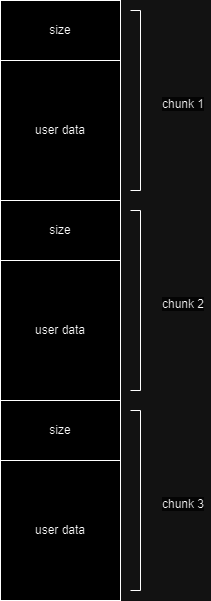

The diagram above was exported from draw.io. Its source (the exported page's mxGraphModel, read from the mxfile embedded in the PNG):
<mxGraphModel dx="1009" dy="573" grid="1" gridSize="10" guides="1" tooltips="1" connect="1" arrows="1" fold="1" page="1" pageScale="1" pageWidth="827" pageHeight="1169" math="0" shadow="0">
  <root>
    <mxCell id="0" />
    <mxCell id="1" parent="0" />
    <mxCell id="VikBqnq-L2CQbJeGz4WK-2" value="user data" style="rounded=0;whiteSpace=wrap;html=1;" vertex="1" parent="1">
      <mxGeometry x="100" y="90" width="120" height="140" as="geometry" />
    </mxCell>
    <mxCell id="VikBqnq-L2CQbJeGz4WK-4" value="size" style="rounded=0;whiteSpace=wrap;html=1;" vertex="1" parent="1">
      <mxGeometry x="100" y="30" width="120" height="60" as="geometry" />
    </mxCell>
    <mxCell id="VikBqnq-L2CQbJeGz4WK-5" value="user data" style="rounded=0;whiteSpace=wrap;html=1;" vertex="1" parent="1">
      <mxGeometry x="100" y="290" width="120" height="140" as="geometry" />
    </mxCell>
    <mxCell id="VikBqnq-L2CQbJeGz4WK-6" value="size" style="rounded=0;whiteSpace=wrap;html=1;" vertex="1" parent="1">
      <mxGeometry x="100" y="230" width="120" height="60" as="geometry" />
    </mxCell>
    <mxCell id="VikBqnq-L2CQbJeGz4WK-7" value="user data" style="rounded=0;whiteSpace=wrap;html=1;" vertex="1" parent="1">
      <mxGeometry x="100" y="490" width="120" height="140" as="geometry" />
    </mxCell>
    <mxCell id="VikBqnq-L2CQbJeGz4WK-8" value="size" style="rounded=0;whiteSpace=wrap;html=1;" vertex="1" parent="1">
      <mxGeometry x="100" y="430" width="120" height="60" as="geometry" />
    </mxCell>
    <mxCell id="VikBqnq-L2CQbJeGz4WK-10" value="&lt;span style=&quot;color: rgb(0, 0, 0); font-family: Helvetica; font-size: 12px; font-style: normal; font-variant-ligatures: normal; font-variant-caps: normal; font-weight: 400; letter-spacing: normal; orphans: 2; text-align: center; text-indent: 0px; text-transform: none; widows: 2; word-spacing: 0px; -webkit-text-stroke-width: 0px; background-color: rgb(251, 251, 251); text-decoration-thickness: initial; text-decoration-style: initial; text-decoration-color: initial; float: none; display: inline !important;&quot;&gt;chunk 2&lt;/span&gt;" style="text;whiteSpace=wrap;html=1;" vertex="1" parent="1">
      <mxGeometry x="260" y="320" width="50" height="40" as="geometry" />
    </mxCell>
    <mxCell id="VikBqnq-L2CQbJeGz4WK-11" value="&lt;span style=&quot;color: rgb(0, 0, 0); font-family: Helvetica; font-size: 12px; font-style: normal; font-variant-ligatures: normal; font-variant-caps: normal; font-weight: 400; letter-spacing: normal; orphans: 2; text-align: center; text-indent: 0px; text-transform: none; widows: 2; word-spacing: 0px; -webkit-text-stroke-width: 0px; background-color: rgb(251, 251, 251); text-decoration-thickness: initial; text-decoration-style: initial; text-decoration-color: initial; float: none; display: inline !important;&quot;&gt;chunk 1&lt;/span&gt;" style="text;whiteSpace=wrap;html=1;" vertex="1" parent="1">
      <mxGeometry x="260" y="120" width="50" height="40" as="geometry" />
    </mxCell>
    <mxCell id="VikBqnq-L2CQbJeGz4WK-12" value="&lt;span style=&quot;color: rgb(0, 0, 0); font-family: Helvetica; font-size: 12px; font-style: normal; font-variant-ligatures: normal; font-variant-caps: normal; font-weight: 400; letter-spacing: normal; orphans: 2; text-align: center; text-indent: 0px; text-transform: none; widows: 2; word-spacing: 0px; -webkit-text-stroke-width: 0px; background-color: rgb(251, 251, 251); text-decoration-thickness: initial; text-decoration-style: initial; text-decoration-color: initial; float: none; display: inline !important;&quot;&gt;chunk 3&lt;/span&gt;" style="text;whiteSpace=wrap;html=1;" vertex="1" parent="1">
      <mxGeometry x="260" y="520" width="50" height="40" as="geometry" />
    </mxCell>
    <mxCell id="VikBqnq-L2CQbJeGz4WK-13" value="" style="endArrow=none;html=1;rounded=0;" edge="1" parent="1">
      <mxGeometry width="50" height="50" relative="1" as="geometry">
        <mxPoint x="240" y="220" as="sourcePoint" />
        <mxPoint x="240" y="40" as="targetPoint" />
      </mxGeometry>
    </mxCell>
    <mxCell id="VikBqnq-L2CQbJeGz4WK-14" value="" style="endArrow=none;html=1;rounded=0;" edge="1" parent="1">
      <mxGeometry width="50" height="50" relative="1" as="geometry">
        <mxPoint x="240" y="40" as="sourcePoint" />
        <mxPoint x="230" y="40" as="targetPoint" />
      </mxGeometry>
    </mxCell>
    <mxCell id="VikBqnq-L2CQbJeGz4WK-15" value="" style="endArrow=none;html=1;rounded=0;" edge="1" parent="1">
      <mxGeometry width="50" height="50" relative="1" as="geometry">
        <mxPoint x="240" y="220" as="sourcePoint" />
        <mxPoint x="230" y="220" as="targetPoint" />
      </mxGeometry>
    </mxCell>
    <mxCell id="VikBqnq-L2CQbJeGz4WK-16" value="" style="endArrow=none;html=1;rounded=0;" edge="1" parent="1">
      <mxGeometry width="50" height="50" relative="1" as="geometry">
        <mxPoint x="240" y="420" as="sourcePoint" />
        <mxPoint x="240" y="240" as="targetPoint" />
      </mxGeometry>
    </mxCell>
    <mxCell id="VikBqnq-L2CQbJeGz4WK-17" value="" style="endArrow=none;html=1;rounded=0;" edge="1" parent="1">
      <mxGeometry width="50" height="50" relative="1" as="geometry">
        <mxPoint x="240" y="240" as="sourcePoint" />
        <mxPoint x="230" y="240" as="targetPoint" />
      </mxGeometry>
    </mxCell>
    <mxCell id="VikBqnq-L2CQbJeGz4WK-18" value="" style="endArrow=none;html=1;rounded=0;" edge="1" parent="1">
      <mxGeometry width="50" height="50" relative="1" as="geometry">
        <mxPoint x="240" y="420" as="sourcePoint" />
        <mxPoint x="230" y="420" as="targetPoint" />
      </mxGeometry>
    </mxCell>
    <mxCell id="VikBqnq-L2CQbJeGz4WK-19" value="" style="endArrow=none;html=1;rounded=0;" edge="1" parent="1">
      <mxGeometry width="50" height="50" relative="1" as="geometry">
        <mxPoint x="240" y="620.0000000000001" as="sourcePoint" />
        <mxPoint x="240" y="440" as="targetPoint" />
      </mxGeometry>
    </mxCell>
    <mxCell id="VikBqnq-L2CQbJeGz4WK-20" value="" style="endArrow=none;html=1;rounded=0;" edge="1" parent="1">
      <mxGeometry width="50" height="50" relative="1" as="geometry">
        <mxPoint x="240" y="440" as="sourcePoint" />
        <mxPoint x="230" y="440" as="targetPoint" />
      </mxGeometry>
    </mxCell>
    <mxCell id="VikBqnq-L2CQbJeGz4WK-21" value="" style="endArrow=none;html=1;rounded=0;" edge="1" parent="1">
      <mxGeometry width="50" height="50" relative="1" as="geometry">
        <mxPoint x="240" y="620.0000000000001" as="sourcePoint" />
        <mxPoint x="230" y="620.0000000000001" as="targetPoint" />
      </mxGeometry>
    </mxCell>
  </root>
</mxGraphModel>